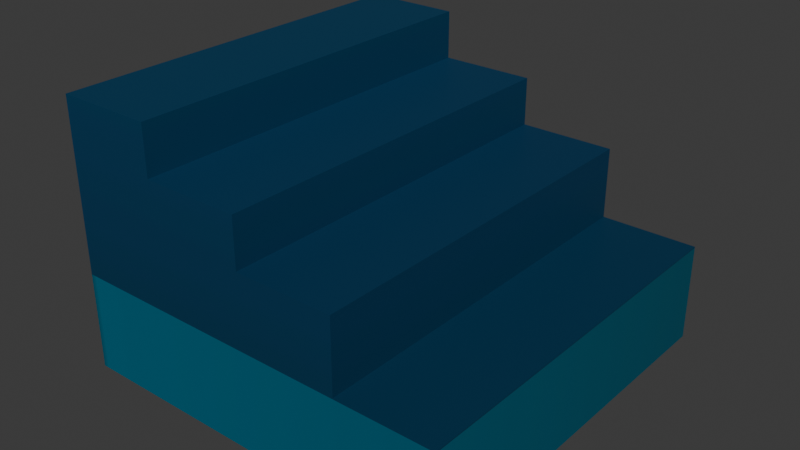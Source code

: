 # Source: TombStairs.blend  (saved by Blender 4.3.34; exported with 4.5.12 LTS)
import bpy
from mathutils import Matrix  # noqa: F401  (used for matrix-valued properties, if any)

bpy.ops.wm.read_factory_settings(use_empty=True)
scene = bpy.context.scene
scene.name = 'Scene'

# ---- collections
col_collection = bpy.data.collections.new('Collection'); scene.collection.children.link(col_collection)

# ---- images (referenced by path relative to the original .blend; pixels are not part of the script)
import os
ASSET_DIR = os.environ.get("B2B_ASSET_DIR", "")  # directory of the original .blend (textures are referenced by path, not embedded)
HERE = os.path.dirname(os.path.abspath(__file__))  # packed textures are extracted next to this script under _unpacked/

def load_image(name, relpath, width, height, colorspace="sRGB"):
    """Load a texture the original file referenced (path relative to the .blend, or extracted next to this script)."""
    p = next((c for c in (os.path.join(HERE, relpath), os.path.join(ASSET_DIR, relpath)) if relpath and os.path.exists(c)), "")
    if p:
        img = bpy.data.images.load(p, check_existing=True)
        img.name = name
    else:  # same state as the original file: an image datablock whose file is absent (Cycles renders it pink)
        img = bpy.data.images.new(name, width, height)
        img.source = "FILE"
        img.filepath = "//" + (relpath or name)
    img.colorspace_settings.name = colorspace
    return img
img_tombfloor_png_001 = load_image('TombFloor.png.001', '_unpacked/TombFloor.abd15649.png', 32, 128, 'sRGB')
img_tombwall_png = load_image('TombWall.png', '_unpacked/TombWall.0547e579.png', 32, 128, 'sRGB')

# ---- materials (node trees are filled in below, after node groups)
mat_tombfloor_001 = bpy.data.materials.new('TombFloor.001')
mat_tombstairs = bpy.data.materials.new('TombStairs')

# ---- material node trees
mat_tombfloor_001.use_nodes = True; mat_tombfloor_001.node_tree.nodes.clear()
_N = mat_tombfloor_001.node_tree.nodes; _L = mat_tombfloor_001.node_tree.links
n0 = _N.new('ShaderNodeBsdfPrincipled'); n0.name = 'Principled BSDF'; n0.location = (10, 300)
n1 = _N.new('ShaderNodeOutputMaterial'); n1.name = 'Material Output'; n1.location = (300, 300)
n2 = _N.new('ShaderNodeTexImage'); n2.name = 'Image Texture'; n2.location = (-280, 280)
n2.image = img_tombfloor_png_001
_L.new(n0.outputs[0], n1.inputs[0])
_L.new(n2.outputs[0], n0.inputs[0])
n1.is_active_output = True
mat_tombstairs.use_nodes = True; mat_tombstairs.node_tree.nodes.clear()
_N = mat_tombstairs.node_tree.nodes; _L = mat_tombstairs.node_tree.links
n0 = _N.new('ShaderNodeBsdfPrincipled'); n0.name = 'Principled BSDF'; n0.location = (10, 300)
n1 = _N.new('ShaderNodeOutputMaterial'); n1.name = 'Material Output'; n1.location = (300, 300)
n2 = _N.new('ShaderNodeTexImage'); n2.name = 'Image Texture'; n2.location = (-280, 280)
n2.image = img_tombwall_png
_L.new(n0.outputs[0], n1.inputs[0])
_L.new(n2.outputs[0], n0.inputs[0])
n1.is_active_output = True

# ---- world
world_world = bpy.data.worlds.new('World'); scene.world = world_world
world_world.use_nodes = True; world_world.node_tree.nodes.clear()
_N = world_world.node_tree.nodes; _L = world_world.node_tree.links
n0 = _N.new('ShaderNodeOutputWorld'); n0.name = 'World Output'; n0.location = (300, 300)
n1 = _N.new('ShaderNodeBackground'); n1.name = 'Background'; n1.location = (10, 300)
n1.inputs[0].default_value = (0.05088, 0.05088, 0.05088, 1.0)
_L.new(n1.outputs[0], n0.inputs[0])
n0.is_active_output = True
world_world.color = (0.05088, 0.05088, 0.05088)
world_world.sun_shadow_jitter_overblur = 0.0

# ---- meshes
me_cube_002 = bpy.data.meshes.new('Cube.002')
me_cube_002.from_pydata([(-1.0, -1.0, -1.0), (-1.0, -1.0, 1.0), (-1.0, 1.0, -1.0), (-1.0, 1.0, 1.0), (1.0, -1.0, -1.0), (1.0, -1.0, 1.0), (1.0, 1.0, -1.0), (1.0, 1.0, 1.0)], [], [(0, 1, 3, 2), (2, 3, 7, 6), (6, 7, 5, 4), (4, 5, 1, 0), (2, 6, 4, 0), (7, 3, 1, 5)])
_uv = me_cube_002.uv_layers.new(name='UVMap')
_uv.uv.foreach_set('vector', [0.375, 0.0, 0.625, 0.0, 0.625, 0.25, 0.375, 0.25, 0.375, 0.25, 0.625, 0.25, 0.625, 0.5, 0.375, 0.5, 0.375, 0.5, 0.625, 0.5, 0.625, 0.75, 0.375, 0.75, 0.375, 0.75, 0.625, 0.75, 0.625, 1.0, 0.375, 1.0, 0.125, 0.5, 0.375, 0.5, 0.375, 0.75, 0.125, 0.75, 0.625, 0.5, 0.875, 0.5, 0.875, 0.75, 0.625, 0.75])
me_cube_002.materials.append(mat_tombfloor_001)
me_cube_002.update()
me_cube_010 = bpy.data.meshes.new('Cube.010')
me_cube_010.from_pydata([(-1.0, -1.0, -1.0), (1.0, 1.0, -0.99), (-1.0, 1.0, -1.0), (1.0, -1.0, -0.99), (0.0, 1.0, -1.0), (-1.0, 1.0, 0.75), (0.0, -1.0, -1.0), (-1.0, -1.0, 0.75), (-0.5, 1.0, -1.0), (0.5, -1.0, -0.99), (0.5, 1.0, -0.99), (-0.5, -1.0, -1.0), (-0.5, 1.0, 0.75), (-0.5, -1.0, 0.75), (0.5, -1.0, -1.0), (0.5, 1.0, -0.25), (0.5, -1.0, -0.25), (1.0, -1.0, -1.0), (1.0, 1.0, -1.0), (0.0, -1.0, -0.25), (0.0, 1.0, -0.25), (0.5, 1.0, -1.0), (0.0, 1.0, 0.25), (-0.5, -1.0, 0.25), (0.0, -1.0, 0.25), (-0.5, 1.0, 0.25)], [], [(0, 7, 5, 2), (11, 23, 13, 7, 0), (1, 10, 9, 3), (24, 19, 20, 22), (8, 4, 6, 11), (14, 16, 19, 6), (21, 14, 9, 10), (2, 5, 12, 25, 8), (2, 8, 11, 0), (13, 23, 25, 12), (6, 19, 24, 23, 11), (4, 21, 14, 6), (8, 25, 22, 20, 4), (14, 17, 3, 9), (17, 18, 1, 3), (12, 5, 7, 13), (18, 21, 10, 1), (4, 20, 15, 21), (22, 25, 23, 24), (15, 20, 19, 16), (16, 14, 21, 15)])
_uv = me_cube_010.uv_layers.new(name='UVMap')
_uv.uv.foreach_set('vector', [0.02917, 0.4485, 0.02917, 0.553, 0.9848, 0.553, 0.9848, 0.4485, 0.02917, 0.4485, 0.02917, 0.5232, 0.02917, 0.553, 0.02917, 0.553, 0.02917, 0.4485, 0.9848, 0.4491, 0.9848, 0.4491, 0.02917, 0.4491, 0.02917, 0.4491, 0.02917, 0.5232, 0.02917, 0.4933, 0.9848, 0.4933, 0.9848, 0.5232, 0.9848, 0.4485, 0.9848, 0.4485, 0.02917, 0.4485, 0.02917, 0.4485, 0.02917, 0.4485, 0.02917, 0.4933, 0.02917, 0.4933, 0.02917, 0.4485, 0.9848, 0.4485, 0.02917, 0.4485, 0.02917, 0.4491, 0.9848, 0.4491, 0.9848, 0.4485, 0.9848, 0.553, 0.9848, 0.553, 0.9848, 0.5232, 0.9848, 0.4485, 0.9848, 0.4485, 0.9848, 0.4485, 0.02917, 0.4485, 0.02917, 0.4485, 0.02917, 0.553, 0.02917, 0.5232, 0.9848, 0.5232, 0.9848, 0.553, 0.02917, 0.4485, 0.02917, 0.4933, 0.02917, 0.5232, 0.02917, 0.5232, 0.02917, 0.4485, 0.9848, 0.4485, 0.9848, 0.4485, 0.02917, 0.4485, 0.02917, 0.4485, 0.9848, 0.4485, 0.9848, 0.5232, 0.9848, 0.5232, 0.9848, 0.4933, 0.9848, 0.4485, 0.02917, 0.4485, 0.02917, 0.4485, 0.02917, 0.4491, 0.02917, 0.4491, 0.02917, 0.4485, 0.9848, 0.4485, 0.9848, 0.4491, 0.02917, 0.4491, 0.9848, 0.553, 0.9848, 0.553, 0.02917, 0.553, 0.02917, 0.553, 0.9848, 0.4485, 0.9848, 0.4485, 0.9848, 0.4491, 0.9848, 0.4491, 0.9848, 0.4485, 0.9848, 0.4933, 0.9848, 0.4933, 0.9848, 0.4485, 0.9848, 0.5232, 0.9848, 0.5232, 0.02917, 0.5232, 0.02917, 0.5232, 0.9848, 0.4933, 0.9848, 0.4933, 0.02917, 0.4933, 0.02917, 0.4933, 0.02917, 0.4933, 0.02917, 0.4485, 0.9848, 0.4485, 0.9848, 0.4933])
me_cube_010.materials.append(mat_tombstairs)
me_cube_010.update()

# ---- objects
ob_tombfloor_noimp = bpy.data.objects.new('TombFloor-noimp', me_cube_002)
ob_tombstairs_col = bpy.data.objects.new('TombStairs-col', me_cube_010)

# ---- transforms, parenting, visibility, modifiers, constraints
ob_tombfloor_noimp.location = (0.0, 0.0, 0.25)
ob_tombfloor_noimp.scale = (1.0, 1.0, 0.25)
ob_tombstairs_col.location = (0.0, 0.0, 1.0)
ob_tombstairs_col.scale = (1.0, 1.0, 0.5)

# ---- collection membership
col_collection.objects.link(ob_tombfloor_noimp)
col_collection.objects.link(ob_tombstairs_col)

# ---- scene / render settings (as saved in the file)
scene.frame_start = 1; scene.frame_end = 250; scene.frame_set(1)
scene.render.engine = 'BLENDER_EEVEE_NEXT'
bpy.context.view_layer.update()

# ---- added for rendering (the .blend has no active camera and no usable light): camera, sun
cam_auto = bpy.data.cameras.new('AutoCamera')
cam_auto.lens = 50.0
cam_auto.sensor_width = 36.0
cam_auto.clip_end = 1000.0
ob_auto_camera = bpy.data.objects.new('AutoCamera', cam_auto)
scene.collection.objects.link(ob_auto_camera)
ob_auto_camera.location = (2.90977, -3.49173, 3.01532)
ob_auto_camera.rotation_euler = (1.09748, -7.21219e-08, 0.694738)
scene.camera = ob_auto_camera
light_auto_sun = bpy.data.lights.new('AutoSun', 'SUN')
light_auto_sun.energy = 3.0
light_auto_sun.angle = 0.0523599
ob_auto_sun = bpy.data.objects.new('AutoSun', light_auto_sun)
scene.collection.objects.link(ob_auto_sun)
ob_auto_sun.rotation_euler = (0.872665, 0.174533, 0.523599)
bpy.context.view_layer.update()
